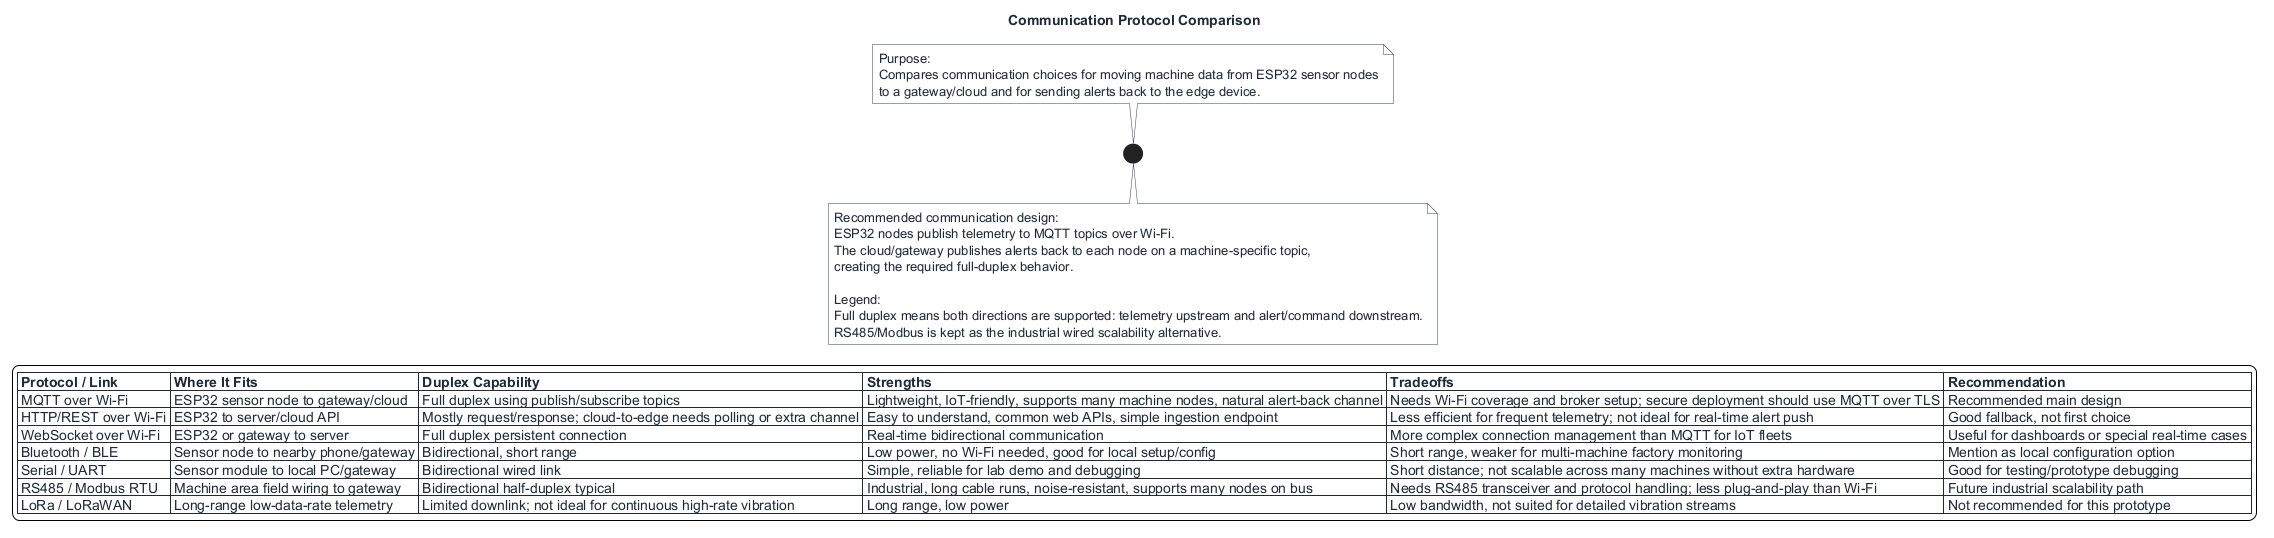

The diagram above was rendered by PlantUML. Its source (embedded in the PNG):
@startuml
title Communication Protocol Comparison

skinparam backgroundColor #FFFFFF
skinparam shadowing false
skinparam defaultFontColor #1F2937
skinparam noteBackgroundColor #F9FAFB
skinparam noteBorderColor #374151

note top
Purpose:
Compares communication choices for moving machine data from ESP32 sensor nodes
to a gateway/cloud and for sending alerts back to the edge device.
end note

legend center
|= Protocol / Link |= Where It Fits |= Duplex Capability |= Strengths |= Tradeoffs |= Recommendation |
| MQTT over Wi-Fi | ESP32 sensor node to gateway/cloud | Full duplex using publish/subscribe topics | Lightweight, IoT-friendly, supports many machine nodes, natural alert-back channel | Needs Wi-Fi coverage and broker setup; secure deployment should use MQTT over TLS | Recommended main design |
| HTTP/REST over Wi-Fi | ESP32 to server/cloud API | Mostly request/response; cloud-to-edge needs polling or extra channel | Easy to understand, common web APIs, simple ingestion endpoint | Less efficient for frequent telemetry; not ideal for real-time alert push | Good fallback, not first choice |
| WebSocket over Wi-Fi | ESP32 or gateway to server | Full duplex persistent connection | Real-time bidirectional communication | More complex connection management than MQTT for IoT fleets | Useful for dashboards or special real-time cases |
| Bluetooth / BLE | Sensor node to nearby phone/gateway | Bidirectional, short range | Low power, no Wi-Fi needed, good for local setup/config | Short range, weaker for multi-machine factory monitoring | Mention as local configuration option |
| Serial / UART | Sensor module to local PC/gateway | Bidirectional wired link | Simple, reliable for lab demo and debugging | Short distance; not scalable across many machines without extra hardware | Good for testing/prototype debugging |
| RS485 / Modbus RTU | Machine area field wiring to gateway | Bidirectional half-duplex typical | Industrial, long cable runs, noise-resistant, supports many nodes on bus | Needs RS485 transceiver and protocol handling; less plug-and-play than Wi-Fi | Future industrial scalability path |
| LoRa / LoRaWAN | Long-range low-data-rate telemetry | Limited downlink; not ideal for continuous high-rate vibration | Long range, low power | Low bandwidth, not suited for detailed vibration streams | Not recommended for this prototype |
endlegend

note bottom
Recommended communication design:
ESP32 nodes publish telemetry to MQTT topics over Wi-Fi.
The cloud/gateway publishes alerts back to each node on a machine-specific topic,
creating the required full-duplex behavior.

Legend:
Full duplex means both directions are supported: telemetry upstream and alert/command downstream.
RS485/Modbus is kept as the industrial wired scalability alternative.
end note
@enduml